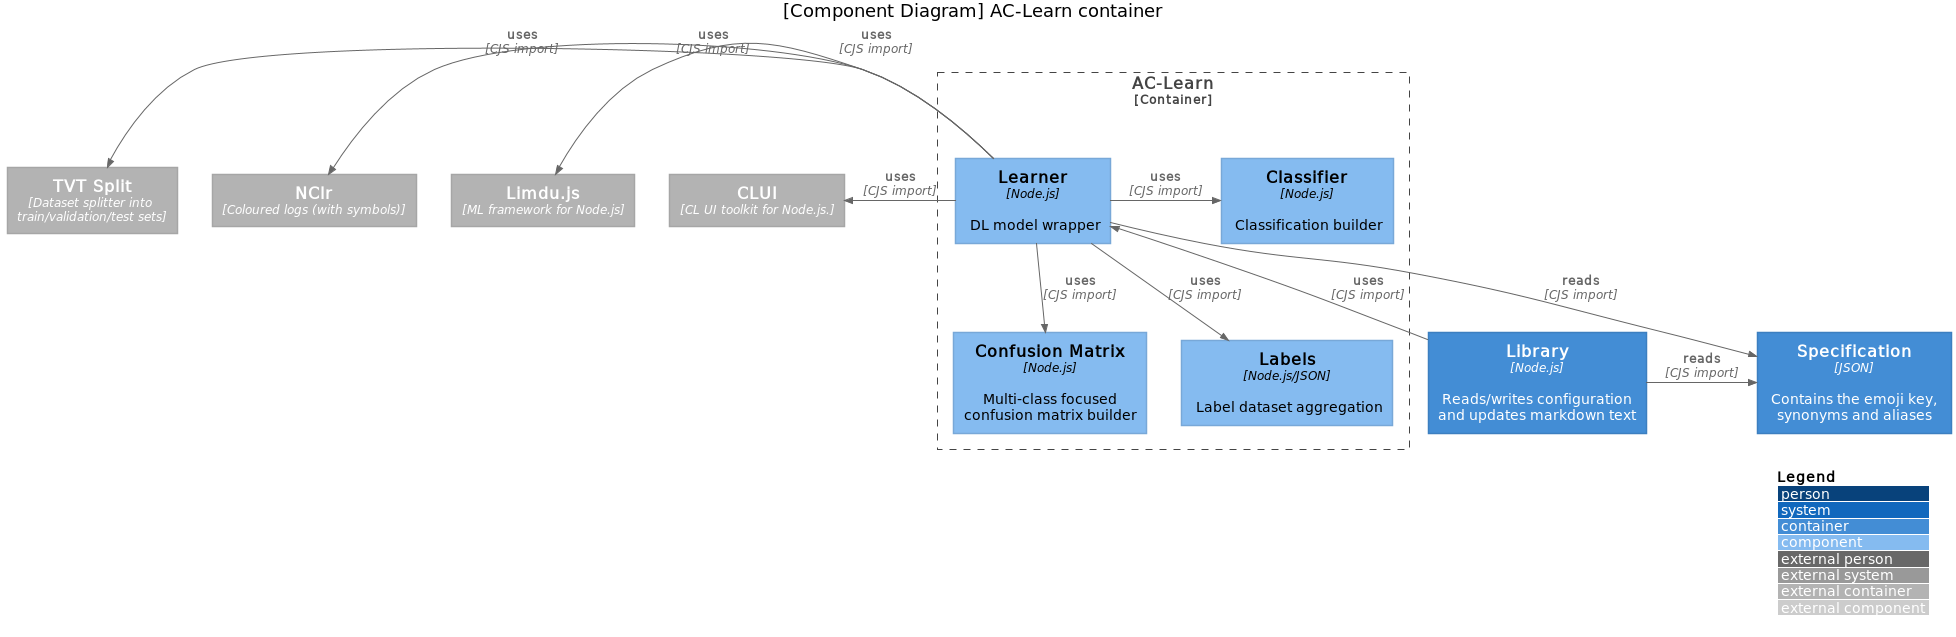

The diagram above was rendered by PlantUML. Its source (embedded in the PNG):
@startuml ACL_Component_Diagram
!include https://raw.githubusercontent.com/adrianvlupu/C4-PlantUML/latest/C4_Component.puml
!define DEV2 https://raw.githubusercontent.com/tupadr3/plantuml-icon-font-sprites/master/dev2
!include DEV2/nodejs.puml
!include DEV2/javascript.puml

LAYOUT_WITH_LEGEND()

title [Component Diagram] AC-Learn container

Container(lib, "Library", "Node.js", "Reads/writes configuration and updates markdown text") [[../lib/Lib_Component_Diagram.svg]]
Container(spec, "Specification", "JSON", "Contains the emoji key, synonyms and aliases") [[../spec/Spec_Component_Diagram.svg]]

Container_Boundary(acl_boundary, "AC-Learn") {
  Component(classifier, "Classifier", "Node.js", "Classification builder")
  Component(cm, "Confusion Matrix", "Node.js", "Multi-class focused confusion matrix builder")
  Component(labels, "Labels", "Node.js/JSON", "Label dataset aggregation")
  Component(learner, "Learner", "Node.js", "DL model wrapper")
}

Container_Ext(clui, "CLUI", "CL UI toolkit for Node.js.")
Container_Ext(limdu, "Limdu.js", "ML framework for Node.js")
Container_Ext(nclr, "NClr", "Coloured logs (with symbols)")
Container_Ext(tvtsplit, "TVT Split", "Dataset splitter into train/validation/test sets")

Rel_L(learner, clui, "uses", "CJS import")
Rel_Neighbor(learner, classifier, "uses", "CJS import")
Rel_D(learner, cm, "uses", "CJS import")
Rel_D(learner, labels, "uses", "CJS import")
Rel_L(learner, limdu, "uses", "CJS import")
Rel_L(learner, nclr, "uses", "CJS import")
Rel_D(learner, spec, "reads", "CJS import")
Rel_L(learner, tvtsplit, "uses", "CJS import")
Rel_U(lib, learner, "uses", "CJS import")
Rel_Neighbor(lib, spec, "reads", "CJS import")

@enduml